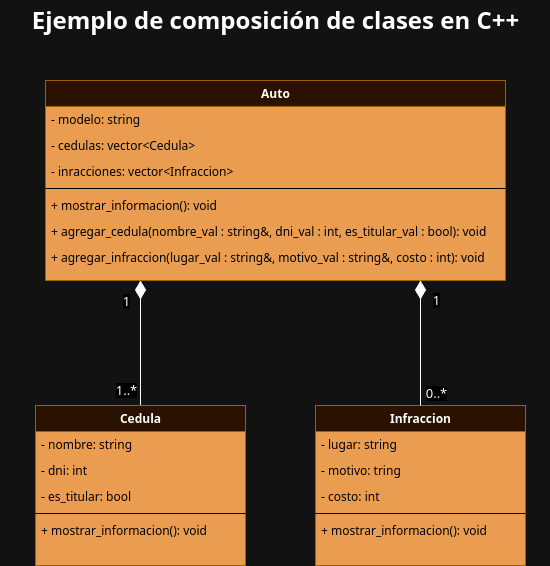

The diagram above was exported from draw.io. Its source (the exported page's mxGraphModel, read from the mxfile embedded in the PNG):
<mxGraphModel dx="1674" dy="793" grid="1" gridSize="10" guides="1" tooltips="1" connect="1" arrows="1" fold="1" page="1" pageScale="1" pageWidth="1100" pageHeight="850" background="none" math="0" shadow="0">
  <root>
    <mxCell id="0" />
    <mxCell id="1" parent="0" />
    <mxCell id="78961159f06e98e8-124" style="edgeStyle=orthogonalEdgeStyle;html=1;labelBackgroundColor=none;startFill=0;startSize=8;endArrow=diamondThin;endFill=1;endSize=16;fontFamily=Verdana;fontSize=12;exitX=0.5;exitY=0;exitDx=0;exitDy=0;" parent="1" source="78961159f06e98e8-69" edge="1">
      <mxGeometry relative="1" as="geometry">
        <Array as="points">
          <mxPoint x="385" y="360" />
        </Array>
        <mxPoint x="399.9985714285714" y="465" as="sourcePoint" />
        <mxPoint x="385" y="320" as="targetPoint" />
      </mxGeometry>
    </mxCell>
    <mxCell id="bqoj-D9GofLBZrRqtIAE-5" value="1" style="edgeLabel;html=1;align=center;verticalAlign=middle;resizable=0;points=[];fontSize=13;" parent="78961159f06e98e8-124" vertex="1" connectable="0">
      <mxGeometry x="0.7635" y="-2" relative="1" as="geometry">
        <mxPoint x="-17" y="5" as="offset" />
      </mxGeometry>
    </mxCell>
    <mxCell id="bqoj-D9GofLBZrRqtIAE-6" value="1..*" style="edgeLabel;html=1;align=center;verticalAlign=middle;resizable=0;points=[];fontSize=13;" parent="78961159f06e98e8-124" vertex="1" connectable="0">
      <mxGeometry x="-0.8952" y="2" relative="1" as="geometry">
        <mxPoint x="-13" y="-9" as="offset" />
      </mxGeometry>
    </mxCell>
    <mxCell id="78961159f06e98e8-17" value="Auto" style="swimlane;html=1;fontStyle=1;align=center;verticalAlign=top;childLayout=stackLayout;horizontal=1;startSize=26;horizontalStack=0;resizeParent=1;resizeLast=0;collapsible=1;marginBottom=0;swimlaneFillColor=#994C00;rounded=0;shadow=0;comic=0;labelBackgroundColor=none;strokeWidth=1;fontFamily=Verdana;fontSize=12;fillColor=#ffe6cc;strokeColor=#d79b00;" parent="1" vertex="1">
      <mxGeometry x="290" y="120" width="460" height="200" as="geometry" />
    </mxCell>
    <mxCell id="78961159f06e98e8-21" value="- modelo: string" style="text;html=1;strokeColor=none;fillColor=none;align=left;verticalAlign=top;spacingLeft=4;spacingRight=4;whiteSpace=wrap;overflow=hidden;rotatable=0;points=[[0,0.5],[1,0.5]];portConstraint=eastwest;fontColor=#FFFFFF;" parent="78961159f06e98e8-17" vertex="1">
      <mxGeometry y="26" width="460" height="26" as="geometry" />
    </mxCell>
    <mxCell id="78961159f06e98e8-23" value="- cedulas: vector&amp;lt;Cedula&amp;gt;" style="text;html=1;strokeColor=none;fillColor=none;align=left;verticalAlign=top;spacingLeft=4;spacingRight=4;whiteSpace=wrap;overflow=hidden;rotatable=0;points=[[0,0.5],[1,0.5]];portConstraint=eastwest;fontColor=#FFFFFF;" parent="78961159f06e98e8-17" vertex="1">
      <mxGeometry y="52" width="460" height="26" as="geometry" />
    </mxCell>
    <mxCell id="78961159f06e98e8-24" value="- inracciones: vector&amp;lt;Infraccion&amp;gt;" style="text;html=1;strokeColor=none;fillColor=none;align=left;verticalAlign=top;spacingLeft=4;spacingRight=4;whiteSpace=wrap;overflow=hidden;rotatable=0;points=[[0,0.5],[1,0.5]];portConstraint=eastwest;fontColor=#FFFFFF;" parent="78961159f06e98e8-17" vertex="1">
      <mxGeometry y="78" width="460" height="26" as="geometry" />
    </mxCell>
    <mxCell id="78961159f06e98e8-19" value="" style="line;html=1;strokeWidth=1;fillColor=none;align=left;verticalAlign=middle;spacingTop=-1;spacingLeft=3;spacingRight=3;rotatable=0;labelPosition=right;points=[];portConstraint=eastwest;fontColor=#FFFFFF;strokeColor=#FFFFFF;" parent="78961159f06e98e8-17" vertex="1">
      <mxGeometry y="104" width="460" height="8" as="geometry" />
    </mxCell>
    <mxCell id="78961159f06e98e8-20" value="+ mostrar_informacion(): void" style="text;html=1;strokeColor=none;fillColor=none;align=left;verticalAlign=top;spacingLeft=4;spacingRight=4;whiteSpace=wrap;overflow=hidden;rotatable=0;points=[[0,0.5],[1,0.5]];portConstraint=eastwest;fontColor=#FFFFFF;" parent="78961159f06e98e8-17" vertex="1">
      <mxGeometry y="112" width="460" height="26" as="geometry" />
    </mxCell>
    <mxCell id="78961159f06e98e8-27" value="+ agregar_cedula(nombre_val : string&amp;amp;, dni_val : int, es_titular_val : bool): void" style="text;html=1;strokeColor=none;fillColor=none;align=left;verticalAlign=top;spacingLeft=4;spacingRight=4;whiteSpace=wrap;overflow=hidden;rotatable=0;points=[[0,0.5],[1,0.5]];portConstraint=eastwest;fontColor=#FFFFFF;" parent="78961159f06e98e8-17" vertex="1">
      <mxGeometry y="138" width="460" height="26" as="geometry" />
    </mxCell>
    <mxCell id="tU9Xz9NCyiJMzMub2Xjs-5" value="+ agregar_infraccion(lugar_val : string&amp;amp;, motivo_val : string&amp;amp;, costo : int): void" style="text;html=1;strokeColor=none;fillColor=none;align=left;verticalAlign=top;spacingLeft=4;spacingRight=4;whiteSpace=wrap;overflow=hidden;rotatable=0;points=[[0,0.5],[1,0.5]];portConstraint=eastwest;fontColor=#FFFFFF;" parent="78961159f06e98e8-17" vertex="1">
      <mxGeometry y="164" width="460" height="26" as="geometry" />
    </mxCell>
    <mxCell id="78961159f06e98e8-30" value="Infraccion" style="swimlane;html=1;fontStyle=1;align=center;verticalAlign=top;childLayout=stackLayout;horizontal=1;startSize=26;horizontalStack=0;resizeParent=1;resizeLast=0;collapsible=1;marginBottom=0;swimlaneFillColor=#994C00;rounded=0;shadow=0;comic=0;labelBackgroundColor=none;strokeWidth=1;fontFamily=Verdana;fontSize=12;fillColor=#ffe6cc;strokeColor=#d79b00;" parent="1" vertex="1">
      <mxGeometry x="560" y="445" width="210" height="160" as="geometry" />
    </mxCell>
    <mxCell id="78961159f06e98e8-31" value="- lugar: string" style="text;html=1;strokeColor=none;fillColor=none;align=left;verticalAlign=top;spacingLeft=4;spacingRight=4;whiteSpace=wrap;overflow=hidden;rotatable=0;points=[[0,0.5],[1,0.5]];portConstraint=eastwest;fontColor=#FFFFFF;" parent="78961159f06e98e8-30" vertex="1">
      <mxGeometry y="26" width="210" height="26" as="geometry" />
    </mxCell>
    <mxCell id="78961159f06e98e8-32" value="- motivo: tring" style="text;html=1;strokeColor=none;fillColor=none;align=left;verticalAlign=top;spacingLeft=4;spacingRight=4;whiteSpace=wrap;overflow=hidden;rotatable=0;points=[[0,0.5],[1,0.5]];portConstraint=eastwest;fontColor=#FFFFFF;" parent="78961159f06e98e8-30" vertex="1">
      <mxGeometry y="52" width="210" height="26" as="geometry" />
    </mxCell>
    <mxCell id="78961159f06e98e8-36" value="- costo: int" style="text;html=1;strokeColor=none;fillColor=none;align=left;verticalAlign=top;spacingLeft=4;spacingRight=4;whiteSpace=wrap;overflow=hidden;rotatable=0;points=[[0,0.5],[1,0.5]];portConstraint=eastwest;fontColor=#FFFFFF;" parent="78961159f06e98e8-30" vertex="1">
      <mxGeometry y="78" width="210" height="26" as="geometry" />
    </mxCell>
    <mxCell id="78961159f06e98e8-38" value="" style="line;html=1;strokeWidth=1;fillColor=none;align=left;verticalAlign=middle;spacingTop=-1;spacingLeft=3;spacingRight=3;rotatable=0;labelPosition=right;points=[];portConstraint=eastwest;fontColor=#FFFFFF;strokeColor=#FFFFFF;" parent="78961159f06e98e8-30" vertex="1">
      <mxGeometry y="104" width="210" height="8" as="geometry" />
    </mxCell>
    <mxCell id="78961159f06e98e8-39" value="+ mostrar_informacion(): void" style="text;html=1;strokeColor=none;fillColor=none;align=left;verticalAlign=top;spacingLeft=4;spacingRight=4;whiteSpace=wrap;overflow=hidden;rotatable=0;points=[[0,0.5],[1,0.5]];portConstraint=eastwest;fontColor=#FFFFFF;" parent="78961159f06e98e8-30" vertex="1">
      <mxGeometry y="112" width="210" height="26" as="geometry" />
    </mxCell>
    <mxCell id="78961159f06e98e8-69" value="Cedula" style="swimlane;html=1;fontStyle=1;align=center;verticalAlign=top;childLayout=stackLayout;horizontal=1;startSize=26;horizontalStack=0;resizeParent=1;resizeLast=0;collapsible=1;marginBottom=0;swimlaneFillColor=#994C00;rounded=0;shadow=0;comic=0;labelBackgroundColor=none;strokeWidth=1;fontFamily=Verdana;fontSize=12;fillColor=#ffe6cc;strokeColor=#d79b00;" parent="1" vertex="1">
      <mxGeometry x="280" y="445" width="210" height="160" as="geometry" />
    </mxCell>
    <mxCell id="78961159f06e98e8-70" value="- nombre: string" style="text;html=1;strokeColor=none;fillColor=none;align=left;verticalAlign=top;spacingLeft=4;spacingRight=4;whiteSpace=wrap;overflow=hidden;rotatable=0;points=[[0,0.5],[1,0.5]];portConstraint=eastwest;fontColor=#FFFFFF;" parent="78961159f06e98e8-69" vertex="1">
      <mxGeometry y="26" width="210" height="26" as="geometry" />
    </mxCell>
    <mxCell id="78961159f06e98e8-71" value="- dni: int" style="text;html=1;strokeColor=none;fillColor=none;align=left;verticalAlign=top;spacingLeft=4;spacingRight=4;whiteSpace=wrap;overflow=hidden;rotatable=0;points=[[0,0.5],[1,0.5]];portConstraint=eastwest;fontColor=#FFFFFF;" parent="78961159f06e98e8-69" vertex="1">
      <mxGeometry y="52" width="210" height="26" as="geometry" />
    </mxCell>
    <mxCell id="78961159f06e98e8-76" value="- es_titular: bool" style="text;html=1;strokeColor=none;fillColor=none;align=left;verticalAlign=top;spacingLeft=4;spacingRight=4;whiteSpace=wrap;overflow=hidden;rotatable=0;points=[[0,0.5],[1,0.5]];portConstraint=eastwest;fontColor=#FFFFFF;" parent="78961159f06e98e8-69" vertex="1">
      <mxGeometry y="78" width="210" height="26" as="geometry" />
    </mxCell>
    <mxCell id="78961159f06e98e8-77" value="" style="line;html=1;strokeWidth=1;fillColor=none;align=left;verticalAlign=middle;spacingTop=-1;spacingLeft=3;spacingRight=3;rotatable=0;labelPosition=right;points=[];portConstraint=eastwest;fontColor=#FFFFFF;strokeColor=#FFFFFF;" parent="78961159f06e98e8-69" vertex="1">
      <mxGeometry y="104" width="210" height="8" as="geometry" />
    </mxCell>
    <mxCell id="78961159f06e98e8-78" value="+ mostrar_informacion(): void" style="text;html=1;strokeColor=none;fillColor=none;align=left;verticalAlign=top;spacingLeft=4;spacingRight=4;whiteSpace=wrap;overflow=hidden;rotatable=0;points=[[0,0.5],[1,0.5]];portConstraint=eastwest;fontColor=#FFFFFF;" parent="78961159f06e98e8-69" vertex="1">
      <mxGeometry y="112" width="210" height="26" as="geometry" />
    </mxCell>
    <mxCell id="78961159f06e98e8-121" style="edgeStyle=elbowEdgeStyle;html=1;labelBackgroundColor=none;startFill=0;startSize=8;endArrow=diamondThin;endFill=1;endSize=16;fontFamily=Verdana;fontSize=12;elbow=vertical;exitX=0.5;exitY=0;exitDx=0;exitDy=0;" parent="1" source="78961159f06e98e8-30" edge="1">
      <mxGeometry relative="1" as="geometry">
        <mxPoint x="620" y="214.88235294117635" as="sourcePoint" />
        <Array as="points">
          <mxPoint x="740" y="365" />
          <mxPoint x="660" y="245" />
          <mxPoint x="750" y="115" />
          <mxPoint x="740" y="135" />
        </Array>
        <mxPoint x="665" y="320" as="targetPoint" />
      </mxGeometry>
    </mxCell>
    <mxCell id="bqoj-D9GofLBZrRqtIAE-2" value="1" style="edgeLabel;html=1;align=center;verticalAlign=middle;resizable=0;points=[];fontSize=13;" parent="78961159f06e98e8-121" vertex="1" connectable="0">
      <mxGeometry x="0.7222" y="4" relative="1" as="geometry">
        <mxPoint x="19" y="2" as="offset" />
      </mxGeometry>
    </mxCell>
    <mxCell id="bqoj-D9GofLBZrRqtIAE-3" value="0..*" style="edgeLabel;html=1;align=center;verticalAlign=middle;resizable=0;points=[];fontSize=13;" parent="78961159f06e98e8-121" vertex="1" connectable="0">
      <mxGeometry x="-0.5889" y="2" relative="1" as="geometry">
        <mxPoint x="17" y="13" as="offset" />
      </mxGeometry>
    </mxCell>
    <mxCell id="bqoj-D9GofLBZrRqtIAE-7" value="Ejemplo de composición de clases en C++" style="text;strokeColor=none;fillColor=none;html=1;fontSize=24;fontStyle=1;verticalAlign=middle;align=center;" parent="1" vertex="1">
      <mxGeometry x="245" y="40" width="550" height="40" as="geometry" />
    </mxCell>
  </root>
</mxGraphModel>